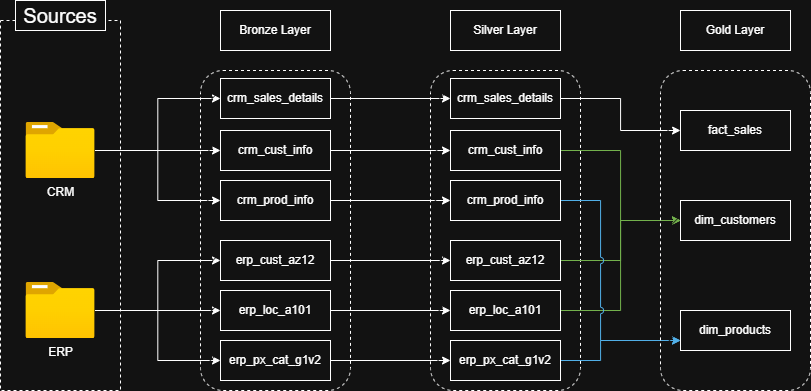

The diagram above was exported from draw.io. Its source (the exported page's mxGraphModel, read from the mxfile embedded in the PNG):
<mxGraphModel dx="831" dy="922" grid="1" gridSize="10" guides="1" tooltips="1" connect="1" arrows="1" fold="1" page="1" pageScale="1" pageWidth="850" pageHeight="1100" math="0" shadow="0">
  <root>
    <mxCell id="0" />
    <mxCell id="1" parent="0" />
    <mxCell id="7T4nb4hEa-rI9LVapMSd-1" parent="1" style="rounded=0;whiteSpace=wrap;html=1;fillColor=none;dashed=1;" value="" vertex="1">
      <mxGeometry height="370" width="120" x="40" y="180" as="geometry" />
    </mxCell>
    <mxCell id="7T4nb4hEa-rI9LVapMSd-2" parent="1" style="rounded=0;whiteSpace=wrap;html=1;" value="&lt;font style=&quot;font-size: 20px;&quot;&gt;Sources&lt;/font&gt;" vertex="1">
      <mxGeometry height="30" width="90" x="55" y="160" as="geometry" />
    </mxCell>
    <mxCell id="7T4nb4hEa-rI9LVapMSd-21" edge="1" parent="1" source="7T4nb4hEa-rI9LVapMSd-4" style="edgeStyle=orthogonalEdgeStyle;rounded=0;orthogonalLoop=1;jettySize=auto;html=1;entryX=0;entryY=0.5;entryDx=0;entryDy=0;" target="7T4nb4hEa-rI9LVapMSd-15">
      <mxGeometry relative="1" as="geometry" />
    </mxCell>
    <mxCell id="7T4nb4hEa-rI9LVapMSd-22" edge="1" parent="1" source="7T4nb4hEa-rI9LVapMSd-4" style="edgeStyle=orthogonalEdgeStyle;rounded=0;orthogonalLoop=1;jettySize=auto;html=1;entryX=0;entryY=0.5;entryDx=0;entryDy=0;" target="7T4nb4hEa-rI9LVapMSd-10">
      <mxGeometry relative="1" as="geometry" />
    </mxCell>
    <mxCell id="7T4nb4hEa-rI9LVapMSd-23" edge="1" parent="1" source="7T4nb4hEa-rI9LVapMSd-4" style="edgeStyle=orthogonalEdgeStyle;rounded=0;orthogonalLoop=1;jettySize=auto;html=1;entryX=0;entryY=0.5;entryDx=0;entryDy=0;" target="7T4nb4hEa-rI9LVapMSd-14">
      <mxGeometry relative="1" as="geometry" />
    </mxCell>
    <mxCell id="7T4nb4hEa-rI9LVapMSd-4" parent="1" style="image;aspect=fixed;html=1;points=[];align=center;fontSize=12;image=img/lib/azure2/general/Folder_Blank.svg;" value="CRM" vertex="1">
      <mxGeometry height="56.00000000000001" width="69" x="65.5" y="282" as="geometry" />
    </mxCell>
    <mxCell id="7T4nb4hEa-rI9LVapMSd-24" edge="1" parent="1" source="7T4nb4hEa-rI9LVapMSd-5" style="edgeStyle=orthogonalEdgeStyle;rounded=0;orthogonalLoop=1;jettySize=auto;html=1;" target="7T4nb4hEa-rI9LVapMSd-12">
      <mxGeometry relative="1" as="geometry" />
    </mxCell>
    <mxCell id="7T4nb4hEa-rI9LVapMSd-25" edge="1" parent="1" source="7T4nb4hEa-rI9LVapMSd-5" style="edgeStyle=orthogonalEdgeStyle;rounded=0;orthogonalLoop=1;jettySize=auto;html=1;entryX=0;entryY=0.5;entryDx=0;entryDy=0;" target="7T4nb4hEa-rI9LVapMSd-13">
      <mxGeometry relative="1" as="geometry" />
    </mxCell>
    <mxCell id="7T4nb4hEa-rI9LVapMSd-26" edge="1" parent="1" source="7T4nb4hEa-rI9LVapMSd-5" style="edgeStyle=orthogonalEdgeStyle;rounded=0;orthogonalLoop=1;jettySize=auto;html=1;entryX=0;entryY=0.5;entryDx=0;entryDy=0;" target="7T4nb4hEa-rI9LVapMSd-11">
      <mxGeometry relative="1" as="geometry" />
    </mxCell>
    <mxCell id="7T4nb4hEa-rI9LVapMSd-5" parent="1" style="image;aspect=fixed;html=1;points=[];align=center;fontSize=12;image=img/lib/azure2/general/Folder_Blank.svg;" value="ERP" vertex="1">
      <mxGeometry height="56.00000000000001" width="69" x="65.5" y="442" as="geometry" />
    </mxCell>
    <mxCell id="7T4nb4hEa-rI9LVapMSd-8" parent="1" style="rounded=1;whiteSpace=wrap;html=1;fillColor=default;strokeColor=default;dashed=1;fillStyle=hatch;perimeterSpacing=0;" value="" vertex="1">
      <mxGeometry height="320" width="150" x="240" y="230" as="geometry" />
    </mxCell>
    <mxCell id="7T4nb4hEa-rI9LVapMSd-9" parent="1" style="rounded=0;whiteSpace=wrap;html=1;" value="Bronze Layer" vertex="1">
      <mxGeometry height="40" width="110" x="260" y="170" as="geometry" />
    </mxCell>
    <mxCell id="acYAfVY1IM5avrdrbWwc-10" edge="1" parent="1" source="7T4nb4hEa-rI9LVapMSd-10" style="edgeStyle=orthogonalEdgeStyle;rounded=0;orthogonalLoop=1;jettySize=auto;html=1;" target="acYAfVY1IM5avrdrbWwc-4">
      <mxGeometry relative="1" as="geometry" />
    </mxCell>
    <mxCell id="7T4nb4hEa-rI9LVapMSd-10" parent="1" style="rounded=0;whiteSpace=wrap;html=1;" value="crm_sales_details" vertex="1">
      <mxGeometry height="40" width="110" x="260" y="238" as="geometry" />
    </mxCell>
    <mxCell id="acYAfVY1IM5avrdrbWwc-13" edge="1" parent="1" source="7T4nb4hEa-rI9LVapMSd-11" style="edgeStyle=orthogonalEdgeStyle;rounded=0;orthogonalLoop=1;jettySize=auto;html=1;" target="acYAfVY1IM5avrdrbWwc-5">
      <mxGeometry relative="1" as="geometry" />
    </mxCell>
    <mxCell id="7T4nb4hEa-rI9LVapMSd-11" parent="1" style="rounded=0;whiteSpace=wrap;html=1;" value="erp_cust_az12" vertex="1">
      <mxGeometry height="40" width="110" x="260" y="400" as="geometry" />
    </mxCell>
    <mxCell id="acYAfVY1IM5avrdrbWwc-14" edge="1" parent="1" source="7T4nb4hEa-rI9LVapMSd-12" style="edgeStyle=orthogonalEdgeStyle;rounded=0;orthogonalLoop=1;jettySize=auto;html=1;entryX=0;entryY=0.5;entryDx=0;entryDy=0;" target="acYAfVY1IM5avrdrbWwc-6">
      <mxGeometry relative="1" as="geometry" />
    </mxCell>
    <mxCell id="7T4nb4hEa-rI9LVapMSd-12" parent="1" style="rounded=0;whiteSpace=wrap;html=1;" value="erp_loc_a101" vertex="1">
      <mxGeometry height="40" width="110" x="260" y="450" as="geometry" />
    </mxCell>
    <mxCell id="acYAfVY1IM5avrdrbWwc-16" edge="1" parent="1" source="7T4nb4hEa-rI9LVapMSd-13" style="edgeStyle=orthogonalEdgeStyle;rounded=0;orthogonalLoop=1;jettySize=auto;html=1;entryX=0;entryY=0.5;entryDx=0;entryDy=0;" target="acYAfVY1IM5avrdrbWwc-7">
      <mxGeometry relative="1" as="geometry" />
    </mxCell>
    <mxCell id="7T4nb4hEa-rI9LVapMSd-13" parent="1" style="rounded=0;whiteSpace=wrap;html=1;" value="erp_px_cat_g1v2" vertex="1">
      <mxGeometry height="40" width="110" x="260" y="500" as="geometry" />
    </mxCell>
    <mxCell id="acYAfVY1IM5avrdrbWwc-12" edge="1" parent="1" source="7T4nb4hEa-rI9LVapMSd-14" style="edgeStyle=orthogonalEdgeStyle;rounded=0;orthogonalLoop=1;jettySize=auto;html=1;entryX=0;entryY=0.5;entryDx=0;entryDy=0;" target="acYAfVY1IM5avrdrbWwc-8">
      <mxGeometry relative="1" as="geometry" />
    </mxCell>
    <mxCell id="7T4nb4hEa-rI9LVapMSd-14" parent="1" style="rounded=0;whiteSpace=wrap;html=1;" value="crm_prod_info" vertex="1">
      <mxGeometry height="40" width="110" x="260" y="340" as="geometry" />
    </mxCell>
    <mxCell id="acYAfVY1IM5avrdrbWwc-11" edge="1" parent="1" source="7T4nb4hEa-rI9LVapMSd-15" style="edgeStyle=orthogonalEdgeStyle;rounded=0;orthogonalLoop=1;jettySize=auto;html=1;entryX=0;entryY=0.5;entryDx=0;entryDy=0;" target="acYAfVY1IM5avrdrbWwc-9">
      <mxGeometry relative="1" as="geometry" />
    </mxCell>
    <mxCell id="7T4nb4hEa-rI9LVapMSd-15" parent="1" style="rounded=0;whiteSpace=wrap;html=1;" value="crm_cust_info" vertex="1">
      <mxGeometry height="40" width="110" x="260" y="290" as="geometry" />
    </mxCell>
    <mxCell id="acYAfVY1IM5avrdrbWwc-2" parent="1" style="rounded=1;whiteSpace=wrap;html=1;fillColor=default;strokeColor=default;dashed=1;fillStyle=hatch;perimeterSpacing=0;" value="" vertex="1">
      <mxGeometry height="320" width="150" x="470" y="230" as="geometry" />
    </mxCell>
    <mxCell id="acYAfVY1IM5avrdrbWwc-3" parent="1" style="rounded=0;whiteSpace=wrap;html=1;" value="Silver Layer" vertex="1">
      <mxGeometry height="40" width="110" x="490" y="170" as="geometry" />
    </mxCell>
    <mxCell id="s_px1PJIIHIG5xrWLn9t-12" edge="1" parent="1" source="acYAfVY1IM5avrdrbWwc-4" style="edgeStyle=orthogonalEdgeStyle;rounded=0;orthogonalLoop=1;jettySize=auto;html=1;jumpStyle=arc;" target="s_px1PJIIHIG5xrWLn9t-3">
      <mxGeometry relative="1" as="geometry" />
    </mxCell>
    <mxCell id="acYAfVY1IM5avrdrbWwc-4" parent="1" style="rounded=0;whiteSpace=wrap;html=1;" value="crm_sales_details" vertex="1">
      <mxGeometry height="40" width="110" x="490" y="238" as="geometry" />
    </mxCell>
    <mxCell id="s_px1PJIIHIG5xrWLn9t-15" edge="1" parent="1" source="acYAfVY1IM5avrdrbWwc-5" style="edgeStyle=orthogonalEdgeStyle;rounded=0;orthogonalLoop=1;jettySize=auto;html=1;entryX=0;entryY=0.5;entryDx=0;entryDy=0;fillColor=#60a917;strokeColor=#2D7600;jumpStyle=arc;" target="s_px1PJIIHIG5xrWLn9t-8">
      <mxGeometry relative="1" as="geometry" />
    </mxCell>
    <mxCell id="acYAfVY1IM5avrdrbWwc-5" parent="1" style="rounded=0;whiteSpace=wrap;html=1;" value="erp_cust_az12" vertex="1">
      <mxGeometry height="40" width="110" x="490" y="400" as="geometry" />
    </mxCell>
    <mxCell id="s_px1PJIIHIG5xrWLn9t-16" edge="1" parent="1" source="acYAfVY1IM5avrdrbWwc-6" style="edgeStyle=orthogonalEdgeStyle;rounded=0;orthogonalLoop=1;jettySize=auto;html=1;entryX=0;entryY=0.5;entryDx=0;entryDy=0;fillColor=#60a917;strokeColor=#2D7600;jumpStyle=arc;" target="s_px1PJIIHIG5xrWLn9t-8">
      <mxGeometry relative="1" as="geometry">
        <mxPoint x="660" y="390.0000000000001" as="targetPoint" />
      </mxGeometry>
    </mxCell>
    <mxCell id="acYAfVY1IM5avrdrbWwc-6" parent="1" style="rounded=0;whiteSpace=wrap;html=1;" value="erp_loc_a101" vertex="1">
      <mxGeometry height="40" width="110" x="490" y="450" as="geometry" />
    </mxCell>
    <mxCell id="s_px1PJIIHIG5xrWLn9t-18" edge="1" parent="1" source="acYAfVY1IM5avrdrbWwc-7" style="edgeStyle=orthogonalEdgeStyle;rounded=0;orthogonalLoop=1;jettySize=auto;html=1;entryX=0;entryY=0.75;entryDx=0;entryDy=0;fillColor=#1ba1e2;strokeColor=#006EAF;jumpStyle=arc;" target="s_px1PJIIHIG5xrWLn9t-7">
      <mxGeometry relative="1" as="geometry">
        <Array as="points">
          <mxPoint x="640" y="520" />
          <mxPoint x="640" y="500" />
        </Array>
      </mxGeometry>
    </mxCell>
    <mxCell id="acYAfVY1IM5avrdrbWwc-7" parent="1" style="rounded=0;whiteSpace=wrap;html=1;" value="erp_px_cat_g1v2" vertex="1">
      <mxGeometry height="40" width="110" x="490" y="500" as="geometry" />
    </mxCell>
    <mxCell id="s_px1PJIIHIG5xrWLn9t-17" edge="1" parent="1" source="acYAfVY1IM5avrdrbWwc-8" style="edgeStyle=orthogonalEdgeStyle;rounded=0;orthogonalLoop=1;jettySize=auto;html=1;entryX=0;entryY=0.75;entryDx=0;entryDy=0;fillColor=#1ba1e2;strokeColor=#006EAF;jumpStyle=arc;" target="s_px1PJIIHIG5xrWLn9t-7">
      <mxGeometry relative="1" as="geometry">
        <Array as="points">
          <mxPoint x="640" y="360" />
          <mxPoint x="640" y="500" />
        </Array>
      </mxGeometry>
    </mxCell>
    <mxCell id="acYAfVY1IM5avrdrbWwc-8" parent="1" style="rounded=0;whiteSpace=wrap;html=1;" value="crm_prod_info" vertex="1">
      <mxGeometry height="40" width="110" x="490" y="340" as="geometry" />
    </mxCell>
    <mxCell id="s_px1PJIIHIG5xrWLn9t-14" edge="1" parent="1" source="acYAfVY1IM5avrdrbWwc-9" style="edgeStyle=orthogonalEdgeStyle;rounded=0;orthogonalLoop=1;jettySize=auto;html=1;entryX=0;entryY=0.5;entryDx=0;entryDy=0;fillColor=#60a917;strokeColor=#2D7600;jumpStyle=arc;" target="s_px1PJIIHIG5xrWLn9t-8">
      <mxGeometry relative="1" as="geometry" />
    </mxCell>
    <mxCell id="acYAfVY1IM5avrdrbWwc-9" parent="1" style="rounded=0;whiteSpace=wrap;html=1;" value="crm_cust_info" vertex="1">
      <mxGeometry height="40" width="110" x="490" y="290" as="geometry" />
    </mxCell>
    <mxCell id="s_px1PJIIHIG5xrWLn9t-1" parent="1" style="rounded=1;whiteSpace=wrap;html=1;fillColor=default;strokeColor=default;dashed=1;fillStyle=hatch;perimeterSpacing=0;" value="" vertex="1">
      <mxGeometry height="320" width="150" x="700" y="230" as="geometry" />
    </mxCell>
    <mxCell id="s_px1PJIIHIG5xrWLn9t-2" parent="1" style="rounded=0;whiteSpace=wrap;html=1;" value="Gold Layer" vertex="1">
      <mxGeometry height="40" width="110" x="720" y="170" as="geometry" />
    </mxCell>
    <mxCell id="s_px1PJIIHIG5xrWLn9t-3" parent="1" style="rounded=0;whiteSpace=wrap;html=1;" value="fact_sales" vertex="1">
      <mxGeometry height="40" width="110" x="720" y="270" as="geometry" />
    </mxCell>
    <mxCell id="s_px1PJIIHIG5xrWLn9t-7" parent="1" style="rounded=0;whiteSpace=wrap;html=1;" value="dim_products" vertex="1">
      <mxGeometry height="40" width="110" x="720" y="470" as="geometry" />
    </mxCell>
    <mxCell id="s_px1PJIIHIG5xrWLn9t-8" parent="1" style="rounded=0;whiteSpace=wrap;html=1;" value="dim_customers" vertex="1">
      <mxGeometry height="40" width="110" x="720" y="360" as="geometry" />
    </mxCell>
  </root>
</mxGraphModel>